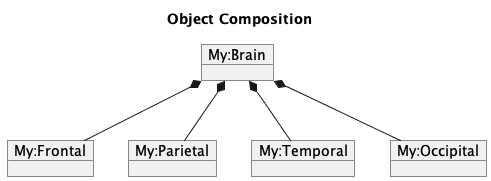

The diagram above was rendered by PlantUML. Its source (embedded in the PNG):
@startuml

title "Object Composition"

object "My:Brain" as brain

object "My:Frontal" as frontal
object "My:Parietal" as parietal
object "My:Temporal" as temporal
object "My:Occipital" as occipital

brain *-- frontal
brain *-- parietal
brain *-- temporal
brain *-- occipital

@enduml